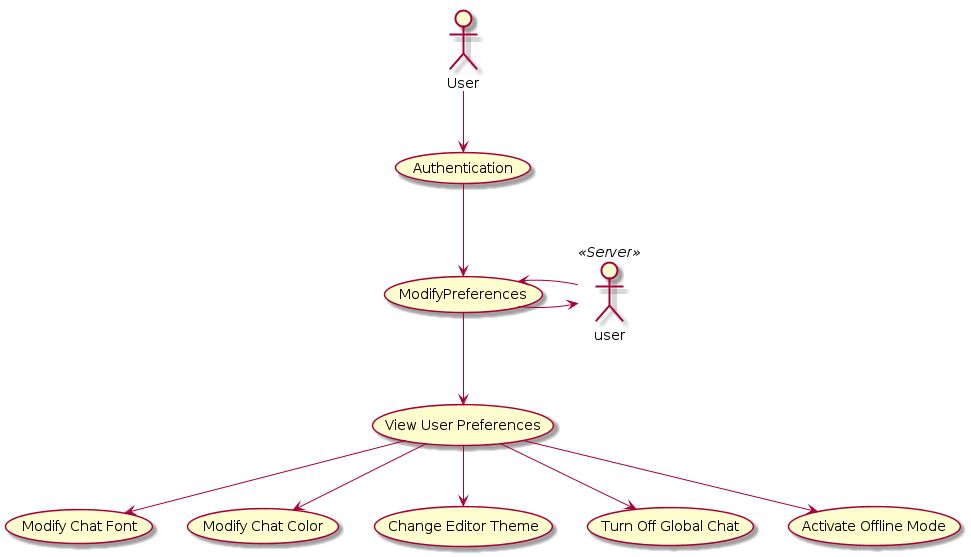

The diagram above was rendered by PlantUML. Its source (embedded in the PNG):
@startuml
:User:
user << Server>>

:User: --> (Authentication)
(Authentication) --> (ModifyPreferences)
(ModifyPreferences) --> (View User Preferences)
(View User Preferences) --> (Modify Chat Font)
(View User Preferences) --> (Modify Chat Color)
(View User Preferences) --> (Change Editor Theme)
(View User Preferences) --> (Turn Off Global Chat)
(View User Preferences) --> (Activate Offline Mode)


(ModifyPreferences) -> user
user -> (ModifyPreferences)


@enduml